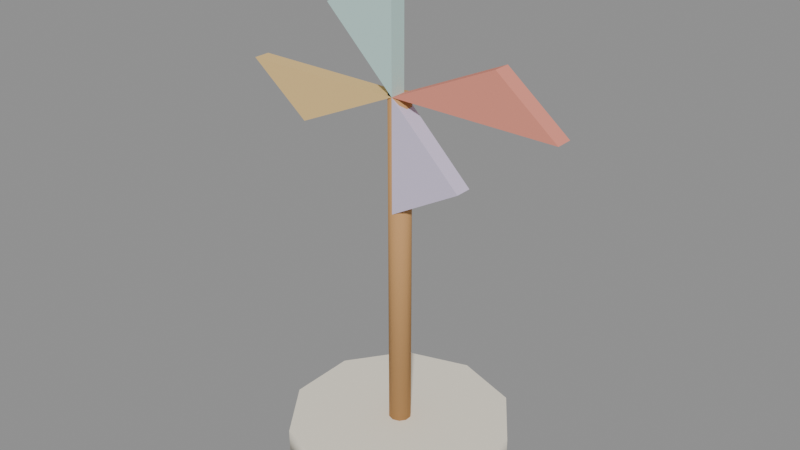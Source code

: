 # Source: core_fur34_machine.blend  (saved by Blender 4.5.92; exported with 4.5.12 LTS)
import bpy
from mathutils import Matrix  # noqa: F401  (used for matrix-valued properties, if any)

bpy.ops.wm.read_factory_settings(use_empty=True)
scene = bpy.context.scene
scene.name = 'Scene'

# ---- materials (node trees are filled in below, after node groups)
mat_hospital_vertex_opaque = bpy.data.materials.new('hospital_vertex_opaque')
mat_hospital_vertex_opaque.use_backface_culling = True

# ---- material node trees
mat_hospital_vertex_opaque.use_nodes = True; mat_hospital_vertex_opaque.node_tree.nodes.clear()
_N = mat_hospital_vertex_opaque.node_tree.nodes; _L = mat_hospital_vertex_opaque.node_tree.links
n0 = _N.new('ShaderNodeBsdfPrincipled'); n0.name = 'Principled BSDF'; n0.location = (-200, 100)
n0.inputs[2].default_value = 0.78
n0.inputs[13].default_value = 0.22
n1 = _N.new('ShaderNodeOutputMaterial'); n1.name = 'Material Output'; n1.location = (200, 100)
n2 = _N.new('ShaderNodeVertexColor'); n2.name = 'Color Attribute'; n2.location = (0, 0)
n2.layer_name = 'Col'
_L.new(n0.outputs[0], n1.inputs[0])
_L.new(n2.outputs[0], n0.inputs[0])
n1.is_active_output = True

# ---- meshes
me_cone = bpy.data.meshes.new('Cone')
me_cone.from_pydata([(0.75, -1.05, 0.02), (0.75, -1.05, 0.09), (0.5737, -0.9927, 0.02), (0.5737, -0.9927, 0.09), (0.4647, -0.8427, 0.02), (0.4647, -0.8427, 0.09), (0.4647, -0.6573, 0.02), (0.4647, -0.6573, 0.09), (0.5737, -0.5073, 0.02), (0.5737, -0.5073, 0.09), (0.75, -0.45, 0.02), (0.75, -0.45, 0.09), (0.9263, -0.5073, 0.02), (0.9263, -0.5073, 0.09), (1.035, -0.6573, 0.02), (1.035, -0.6573, 0.09), (1.035, -0.8427, 0.02), (1.035, -0.8427, 0.09), (0.9263, -0.9927, 0.02), (0.9263, -0.9927, 0.09), (0.75, -0.78, 0.09), (0.75, -0.78, 1.0), (0.7324, -0.7743, 0.09), (0.7324, -0.7743, 1.0), (0.7215, -0.7593, 0.09), (0.7215, -0.7593, 1.0), (0.7215, -0.7407, 0.09), (0.7215, -0.7407, 1.0), (0.7324, -0.7257, 0.09), (0.7324, -0.7257, 1.0), (0.75, -0.72, 0.09), (0.75, -0.72, 1.0), (0.7676, -0.7257, 0.09), (0.7676, -0.7257, 1.0), (0.7785, -0.7407, 0.09), (0.7785, -0.7407, 1.0), (0.7785, -0.7593, 0.09), (0.7785, -0.7593, 1.0), (0.7676, -0.7743, 0.09), (0.7676, -0.7743, 1.0), (0.75, -0.78, 1.0), (1.2, -0.78, 1.0), (1.035, -0.78, 1.13), (0.75, -0.735, 1.0), (1.2, -0.735, 1.0), (1.035, -0.735, 1.13), (0.75, -0.78, 1.0), (0.75, -0.78, 1.3), (0.5552, -0.78, 1.19), (0.75, -0.735, 1.0), (0.75, -0.735, 1.3), (0.5552, -0.735, 1.19), (0.75, -0.78, 1.0), (0.3, -0.78, 1.0), (0.4653, -0.78, 0.8701), (0.75, -0.735, 1.0), (0.3, -0.735, 1.0), (0.4653, -0.735, 0.8701), (0.75, -0.78, 1.0), (0.75, -0.78, 0.7), (0.9448, -0.78, 0.8102), (0.75, -0.735, 1.0), (0.75, -0.735, 0.7), (0.9448, -0.735, 0.8102)], [], [(0, 1, 3, 2), (2, 3, 5, 4), (4, 5, 7, 6), (6, 7, 9, 8), (8, 9, 11, 10), (10, 11, 13, 12), (12, 13, 15, 14), (14, 15, 17, 16), (3, 1, 19, 17, 15, 13, 11, 9, 7, 5), (16, 17, 19, 18), (18, 19, 1, 0), (0, 2, 4, 6, 8, 10, 12, 14, 16, 18), (20, 21, 23, 22), (22, 23, 25, 24), (24, 25, 27, 26), (26, 27, 29, 28), (28, 29, 31, 30), (30, 31, 33, 32), (32, 33, 35, 34), (34, 35, 37, 36), (23, 21, 39, 37, 35, 33, 31, 29, 27, 25), (36, 37, 39, 38), (38, 39, 21, 20), (20, 22, 24, 26, 28, 30, 32, 34, 36, 38), (40, 41, 42), (43, 45, 44), (40, 42, 45, 43), (41, 40, 43, 44), (42, 41, 44, 45), (46, 47, 48), (49, 51, 50), (46, 48, 51, 49), (47, 46, 49, 50), (48, 47, 50, 51), (52, 53, 54), (55, 57, 56), (52, 54, 57, 55), (53, 52, 55, 56), (54, 53, 56, 57), (58, 59, 60), (61, 63, 62), (58, 60, 63, 61), (59, 58, 61, 62), (60, 59, 62, 63)])
me_cone.polygons.foreach_set('use_smooth', [1, 1, 1, 1, 1, 1, 1, 1, 0, 1, 1, 0, 1, 1, 1, 1, 1, 1, 1, 1, 0, 1, 1, 0, 0, 0, 0, 0, 0, 0, 0, 0, 0, 0, 0, 0, 0, 0, 0, 0, 0, 0, 0, 0])
_uv = me_cone.uv_layers.new(name='UVMap')
_uv.uv.foreach_set('vector', [1.0, 0.5, 1.0, 1.0, 0.9, 1.0, 0.9, 0.5, 0.9, 0.5, 0.9, 1.0, 0.8, 1.0, 0.8, 0.5, 0.8, 0.5, 0.8, 1.0, 0.7, 1.0, 0.7, 0.5, 0.7, 0.5, 0.7, 1.0, 0.6, 1.0, 0.6, 0.5, 0.6, 0.5, 0.6, 1.0, 0.5, 1.0, 0.5, 0.5, 0.5, 0.5, 0.5, 1.0, 0.4, 1.0, 0.4, 0.5, 0.4, 0.5, 0.4, 1.0, 0.3, 1.0, 0.3, 0.5, 0.3, 0.5, 0.3, 1.0, 0.2, 1.0, 0.2, 0.5, 0.3911, 0.4442, 0.25, 0.49, 0.1089, 0.4442, 0.02175, 0.3242, 0.02175, 0.1758, 0.1089, 0.05584, 0.25, 0.01, 0.3911, 0.05584, 0.4783, 0.1758, 0.4783, 0.3242, 0.2, 0.5, 0.2, 1.0, 0.1, 1.0, 0.1, 0.5, 0.1, 0.5, 0.1, 1.0, -7.451e-08, 1.0, -7.451e-08, 0.5, 0.75, 0.49, 0.8911, 0.4442, 0.9783, 0.3242, 0.9783, 0.1758, 0.8911, 0.05584, 0.75, 0.01, 0.6089, 0.05584, 0.5217, 0.1758, 0.5217, 0.3242, 0.6089, 0.4442, 1.0, 0.5, 1.0, 1.0, 0.9, 1.0, 0.9, 0.5, 0.9, 0.5, 0.9, 1.0, 0.8, 1.0, 0.8, 0.5, 0.8, 0.5, 0.8, 1.0, 0.7, 1.0, 0.7, 0.5, 0.7, 0.5, 0.7, 1.0, 0.6, 1.0, 0.6, 0.5, 0.6, 0.5, 0.6, 1.0, 0.5, 1.0, 0.5, 0.5, 0.5, 0.5, 0.5, 1.0, 0.4, 1.0, 0.4, 0.5, 0.4, 0.5, 0.4, 1.0, 0.3, 1.0, 0.3, 0.5, 0.3, 0.5, 0.3, 1.0, 0.2, 1.0, 0.2, 0.5, 0.3911, 0.4442, 0.25, 0.49, 0.1089, 0.4442, 0.02175, 0.3242, 0.02175, 0.1758, 0.1089, 0.05584, 0.25, 0.01, 0.3911, 0.05584, 0.4783, 0.1758, 0.4783, 0.3242, 0.2, 0.5, 0.2, 1.0, 0.1, 1.0, 0.1, 0.5, 0.1, 0.5, 0.1, 1.0, -7.451e-08, 1.0, -7.451e-08, 0.5, 0.75, 0.49, 0.8911, 0.4442, 0.9783, 0.3242, 0.9783, 0.1758, 0.8911, 0.05584, 0.75, 0.01, 0.6089, 0.05584, 0.5217, 0.1758, 0.5217, 0.3242, 0.6089, 0.4442, 0.0, 0.0, 0.0, 0.0, 0.0, 0.0, 0.0, 0.0, 0.0, 0.0, 0.0, 0.0, 0.0, 0.0, 0.0, 0.0, 0.0, 0.0, 0.0, 0.0, 0.0, 0.0, 0.0, 0.0, 0.0, 0.0, 0.0, 0.0, 0.0, 0.0, 0.0, 0.0, 0.0, 0.0, 0.0, 0.0, 0.0, 0.0, 0.0, 0.0, 0.0, 0.0, 0.0, 0.0, 0.0, 0.0, 0.0, 0.0, 0.0, 0.0, 0.0, 0.0, 0.0, 0.0, 0.0, 0.0, 0.0, 0.0, 0.0, 0.0, 0.0, 0.0, 0.0, 0.0, 0.0, 0.0, 0.0, 0.0, 0.0, 0.0, 0.0, 0.0, 0.0, 0.0, 0.0, 0.0, 0.0, 0.0, 0.0, 0.0, 0.0, 0.0, 0.0, 0.0, 0.0, 0.0, 0.0, 0.0, 0.0, 0.0, 0.0, 0.0, 0.0, 0.0, 0.0, 0.0, 0.0, 0.0, 0.0, 0.0, 0.0, 0.0, 0.0, 0.0, 0.0, 0.0, 0.0, 0.0, 0.0, 0.0, 0.0, 0.0, 0.0, 0.0, 0.0, 0.0, 0.0, 0.0, 0.0, 0.0, 0.0, 0.0, 0.0, 0.0, 0.0, 0.0, 0.0, 0.0, 0.0, 0.0, 0.0, 0.0, 0.0, 0.0, 0.0, 0.0, 0.0, 0.0, 0.0, 0.0, 0.0, 0.0, 0.0, 0.0])
_ca = me_cone.color_attributes.new('Col', 'FLOAT_COLOR', 'CORNER')
_ca.data.foreach_set('color', [0.91, 0.85, 0.72, 1.0, 0.91, 0.85, 0.72, 1.0, 0.91, 0.85, 0.72, 1.0, 0.91, 0.85, 0.72, 1.0, 0.91, 0.85, 0.72, 1.0, 0.91, 0.85, 0.72, 1.0, 0.91, 0.85, 0.72, 1.0, 0.91, 0.85, 0.72, 1.0, 0.91, 0.85, 0.72, 1.0, 0.91, 0.85, 0.72, 1.0, 0.91, 0.85, 0.72, 1.0, 0.91, 0.85, 0.72, 1.0, 0.91, 0.85, 0.72, 1.0, 0.91, 0.85, 0.72, 1.0, 0.91, 0.85, 0.72, 1.0, 0.91, 0.85, 0.72, 1.0, 0.91, 0.85, 0.72, 1.0, 0.91, 0.85, 0.72, 1.0, 0.91, 0.85, 0.72, 1.0, 0.91, 0.85, 0.72, 1.0, 0.91, 0.85, 0.72, 1.0, 0.91, 0.85, 0.72, 1.0, 0.91, 0.85, 0.72, 1.0, 0.91, 0.85, 0.72, 1.0, 0.91, 0.85, 0.72, 1.0, 0.91, 0.85, 0.72, 1.0, 0.91, 0.85, 0.72, 1.0, 0.91, 0.85, 0.72, 1.0, 0.91, 0.85, 0.72, 1.0, 0.91, 0.85, 0.72, 1.0, 0.91, 0.85, 0.72, 1.0, 0.91, 0.85, 0.72, 1.0, 0.91, 0.85, 0.72, 1.0, 0.91, 0.85, 0.72, 1.0, 0.91, 0.85, 0.72, 1.0, 0.91, 0.85, 0.72, 1.0, 0.91, 0.85, 0.72, 1.0, 0.91, 0.85, 0.72, 1.0, 0.91, 0.85, 0.72, 1.0, 0.91, 0.85, 0.72, 1.0, 0.91, 0.85, 0.72, 1.0, 0.91, 0.85, 0.72, 1.0, 0.91, 0.85, 0.72, 1.0, 0.91, 0.85, 0.72, 1.0, 0.91, 0.85, 0.72, 1.0, 0.91, 0.85, 0.72, 1.0, 0.91, 0.85, 0.72, 1.0, 0.91, 0.85, 0.72, 1.0, 0.91, 0.85, 0.72, 1.0, 0.91, 0.85, 0.72, 1.0, 0.91, 0.85, 0.72, 1.0, 0.91, 0.85, 0.72, 1.0, 0.91, 0.85, 0.72, 1.0, 0.91, 0.85, 0.72, 1.0, 0.91, 0.85, 0.72, 1.0, 0.91, 0.85, 0.72, 1.0, 0.91, 0.85, 0.72, 1.0, 0.91, 0.85, 0.72, 1.0, 0.91, 0.85, 0.72, 1.0, 0.91, 0.85, 0.72, 1.0, 0.58, 0.32, 0.13, 1.0, 0.58, 0.32, 0.13, 1.0, 0.58, 0.32, 0.13, 1.0, 0.58, 0.32, 0.13, 1.0, 0.58, 0.32, 0.13, 1.0, 0.58, 0.32, 0.13, 1.0, 0.58, 0.32, 0.13, 1.0, 0.58, 0.32, 0.13, 1.0, 0.58, 0.32, 0.13, 1.0, 0.58, 0.32, 0.13, 1.0, 0.58, 0.32, 0.13, 1.0, 0.58, 0.32, 0.13, 1.0, 0.58, 0.32, 0.13, 1.0, 0.58, 0.32, 0.13, 1.0, 0.58, 0.32, 0.13, 1.0, 0.58, 0.32, 0.13, 1.0, 0.58, 0.32, 0.13, 1.0, 0.58, 0.32, 0.13, 1.0, 0.58, 0.32, 0.13, 1.0, 0.58, 0.32, 0.13, 1.0, 0.58, 0.32, 0.13, 1.0, 0.58, 0.32, 0.13, 1.0, 0.58, 0.32, 0.13, 1.0, 0.58, 0.32, 0.13, 1.0, 0.58, 0.32, 0.13, 1.0, 0.58, 0.32, 0.13, 1.0, 0.58, 0.32, 0.13, 1.0, 0.58, 0.32, 0.13, 1.0, 0.58, 0.32, 0.13, 1.0, 0.58, 0.32, 0.13, 1.0, 0.58, 0.32, 0.13, 1.0, 0.58, 0.32, 0.13, 1.0, 0.58, 0.32, 0.13, 1.0, 0.58, 0.32, 0.13, 1.0, 0.58, 0.32, 0.13, 1.0, 0.58, 0.32, 0.13, 1.0, 0.58, 0.32, 0.13, 1.0, 0.58, 0.32, 0.13, 1.0, 0.58, 0.32, 0.13, 1.0, 0.58, 0.32, 0.13, 1.0, 0.58, 0.32, 0.13, 1.0, 0.58, 0.32, 0.13, 1.0, 0.58, 0.32, 0.13, 1.0, 0.58, 0.32, 0.13, 1.0, 0.58, 0.32, 0.13, 1.0, 0.58, 0.32, 0.13, 1.0, 0.58, 0.32, 0.13, 1.0, 0.58, 0.32, 0.13, 1.0, 0.58, 0.32, 0.13, 1.0, 0.58, 0.32, 0.13, 1.0, 0.58, 0.32, 0.13, 1.0, 0.58, 0.32, 0.13, 1.0, 0.58, 0.32, 0.13, 1.0, 0.58, 0.32, 0.13, 1.0, 0.58, 0.32, 0.13, 1.0, 0.58, 0.32, 0.13, 1.0, 0.58, 0.32, 0.13, 1.0, 0.58, 0.32, 0.13, 1.0, 0.58, 0.32, 0.13, 1.0, 0.58, 0.32, 0.13, 1.0, 0.83, 0.3, 0.22, 1.0, 0.83, 0.3, 0.22, 1.0, 0.83, 0.3, 0.22, 1.0, 0.83, 0.3, 0.22, 1.0, 0.83, 0.3, 0.22, 1.0, 0.83, 0.3, 0.22, 1.0, 0.83, 0.3, 0.22, 1.0, 0.83, 0.3, 0.22, 1.0, 0.83, 0.3, 0.22, 1.0, 0.83, 0.3, 0.22, 1.0, 0.83, 0.3, 0.22, 1.0, 0.83, 0.3, 0.22, 1.0, 0.83, 0.3, 0.22, 1.0, 0.83, 0.3, 0.22, 1.0, 0.83, 0.3, 0.22, 1.0, 0.83, 0.3, 0.22, 1.0, 0.83, 0.3, 0.22, 1.0, 0.83, 0.3, 0.22, 1.0, 0.53, 0.75, 0.71, 1.0, 0.53, 0.75, 0.71, 1.0, 0.53, 0.75, 0.71, 1.0, 0.53, 0.75, 0.71, 1.0, 0.53, 0.75, 0.71, 1.0, 0.53, 0.75, 0.71, 1.0, 0.53, 0.75, 0.71, 1.0, 0.53, 0.75, 0.71, 1.0, 0.53, 0.75, 0.71, 1.0, 0.53, 0.75, 0.71, 1.0, 0.53, 0.75, 0.71, 1.0, 0.53, 0.75, 0.71, 1.0, 0.53, 0.75, 0.71, 1.0, 0.53, 0.75, 0.71, 1.0, 0.53, 0.75, 0.71, 1.0, 0.53, 0.75, 0.71, 1.0, 0.53, 0.75, 0.71, 1.0, 0.53, 0.75, 0.71, 1.0, 0.85, 0.59, 0.25, 1.0, 0.85, 0.59, 0.25, 1.0, 0.85, 0.59, 0.25, 1.0, 0.85, 0.59, 0.25, 1.0, 0.85, 0.59, 0.25, 1.0, 0.85, 0.59, 0.25, 1.0, 0.85, 0.59, 0.25, 1.0, 0.85, 0.59, 0.25, 1.0, 0.85, 0.59, 0.25, 1.0, 0.85, 0.59, 0.25, 1.0, 0.85, 0.59, 0.25, 1.0, 0.85, 0.59, 0.25, 1.0, 0.85, 0.59, 0.25, 1.0, 0.85, 0.59, 0.25, 1.0, 0.85, 0.59, 0.25, 1.0, 0.85, 0.59, 0.25, 1.0, 0.85, 0.59, 0.25, 1.0, 0.85, 0.59, 0.25, 1.0, 0.69, 0.61, 0.8, 1.0, 0.69, 0.61, 0.8, 1.0, 0.69, 0.61, 0.8, 1.0, 0.69, 0.61, 0.8, 1.0, 0.69, 0.61, 0.8, 1.0, 0.69, 0.61, 0.8, 1.0, 0.69, 0.61, 0.8, 1.0, 0.69, 0.61, 0.8, 1.0, 0.69, 0.61, 0.8, 1.0, 0.69, 0.61, 0.8, 1.0, 0.69, 0.61, 0.8, 1.0, 0.69, 0.61, 0.8, 1.0, 0.69, 0.61, 0.8, 1.0, 0.69, 0.61, 0.8, 1.0, 0.69, 0.61, 0.8, 1.0, 0.69, 0.61, 0.8, 1.0, 0.69, 0.61, 0.8, 1.0, 0.69, 0.61, 0.8, 1.0])
me_cone.materials.append(mat_hospital_vertex_opaque)
me_cone.update()
arm_equipment_bones = bpy.data.armatures.new('Equipment_bones')  # bones are not reproduced

# ---- objects
ob_core_fur34_machine = bpy.data.objects.new('core_fur34_machine', me_cone)
ob_equipment = bpy.data.objects.new('Equipment', arm_equipment_bones)

# ---- transforms, parenting, visibility, modifiers, constraints
ob_core_fur34_machine.parent = ob_equipment
ob_core_fur34_machine.location = (0.0, 0.0, 0.0)
_vg = ob_core_fur34_machine.vertex_groups.new(name='root')
_vg.add([0, 1, 2, 3, 4, 5, 6, 7, 8, 9, 10, 11, 12, 13, 14, 15, 16, 17, 18, 19, 20, 21, 22, 23, 24, 25, 26, 27, 28, 29, 30, 31, 32, 33, 34, 35, 36, 37, 38, 39], 1.0, 'REPLACE')
_vg = ob_core_fur34_machine.vertex_groups.new(name='windmill')
_vg.add([40, 41, 42, 43, 44, 45, 46, 47, 48, 49, 50, 51, 52, 53, 54, 55, 56, 57, 58, 59, 60, 61, 62, 63], 1.0, 'REPLACE')
_m = ob_core_fur34_machine.modifiers.new('HospitalSkin', 'ARMATURE')
_m.object = ob_equipment
ob_equipment.location = (0.0, 0.0, 0.0)

# ---- collection membership
scene.collection.objects.link(ob_core_fur34_machine)
scene.collection.objects.link(ob_equipment)

# ---- scene / render settings (as saved in the file)
scene.frame_start = 1; scene.frame_end = 49; scene.frame_set(1)
scene.render.engine = 'BLENDER_EEVEE_NEXT'
bpy.context.view_layer.update()

# ---- added for rendering (the .blend has no active camera and no usable light): camera, sun + grey world if the file has none
cam_auto = bpy.data.cameras.new('AutoCamera')
cam_auto.lens = 50.0
cam_auto.sensor_width = 36.0
cam_auto.clip_end = 1000.0
ob_auto_camera = bpy.data.objects.new('AutoCamera', cam_auto)
scene.collection.objects.link(ob_auto_camera)
ob_auto_camera.location = (2.30052, -2.61062, 1.90041)
ob_auto_camera.rotation_euler = (1.09748, -7.21219e-08, 0.694738)
scene.camera = ob_auto_camera
light_auto_sun = bpy.data.lights.new('AutoSun', 'SUN')
light_auto_sun.energy = 3.0
light_auto_sun.angle = 0.0523599
ob_auto_sun = bpy.data.objects.new('AutoSun', light_auto_sun)
scene.collection.objects.link(ob_auto_sun)
ob_auto_sun.rotation_euler = (0.872665, 0.174533, 0.523599)
if scene.world is None:
    world_auto = bpy.data.worlds.new('AutoWorld')
    world_auto.color = (0.3, 0.3, 0.3)
    scene.world = world_auto
bpy.context.view_layer.update()
